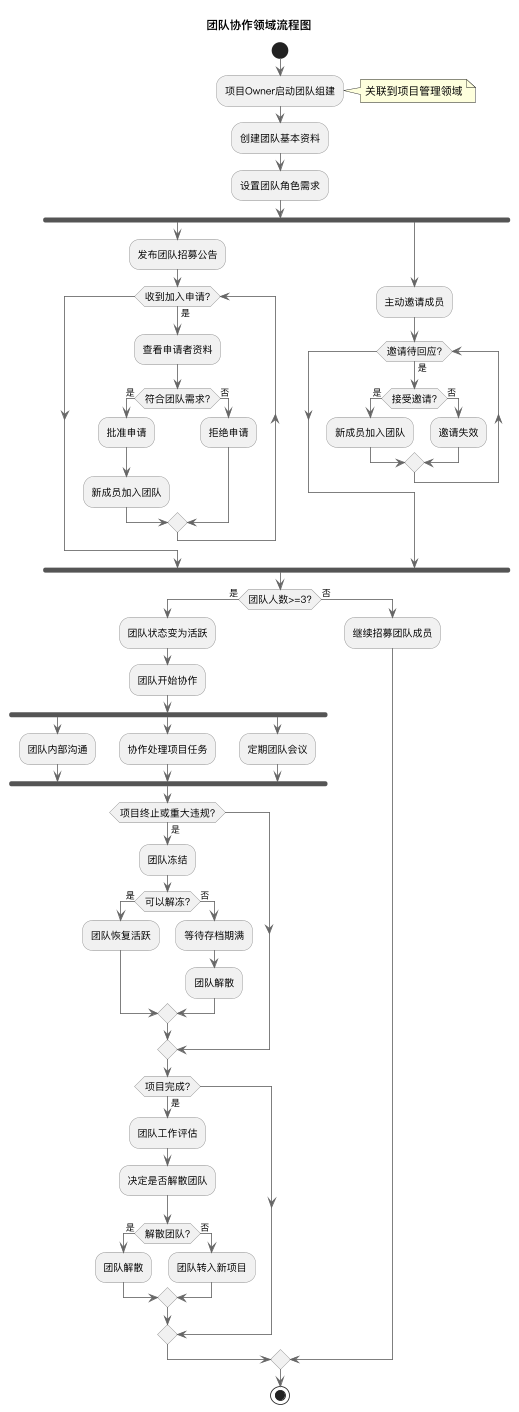

The diagram above was rendered by PlantUML. Its source (embedded in the PNG):
@startuml team-workflow
' ========================
' 团队协作领域流程图
' ========================

' ========================
' 全局配置
' ========================
scale 0.8
skinparam dpi 100
skinparam defaultFontName "PingFang SC"
skinparam activityFontSize 12
skinparam activityBorderColor #888888
skinparam backgroundColor white
skinparam shadowing false
skinparam ArrowColor #666666

title 团队协作领域流程图

' ========================
' 团队协作领域流程
' ========================
start

:项目Owner启动团队组建;
note right: 关联到项目管理领域

:创建团队基本资料;
:设置团队角色需求;

fork
    :发布团队招募公告;
    
    while (收到加入申请?) is (是)
        :查看申请者资料;
        if (符合团队需求?) then (是)
            :批准申请;
            :新成员加入团队;
        else (否)
            :拒绝申请;
        endif
    endwhile
fork again
    :主动邀请成员;
    
    while (邀请待回应?) is (是)
        if (接受邀请?) then (是)
            :新成员加入团队;
        else (否)
            :邀请失效;
        endif
    endwhile
end fork

if (团队人数>=3?) then (是)
    :团队状态变为活跃;
    :团队开始协作;
    
    fork
        :团队内部沟通;
    fork again
        :协作处理项目任务;
    fork again
        :定期团队会议;
    end fork
    
    if (项目终止或重大违规?) then (是)
        :团队冻结;
        
        if (可以解冻?) then (是)
            :团队恢复活跃;
        else (否)
            :等待存档期满;
            :团队解散;
        endif
    endif
    
    if (项目完成?) then (是)
        :团队工作评估;
        :决定是否解散团队;
        
        if (解散团队?) then (是)
            :团队解散;
        else (否)
            :团队转入新项目;
        endif
    endif
else (否)
    :继续招募团队成员;
endif

stop

@enduml